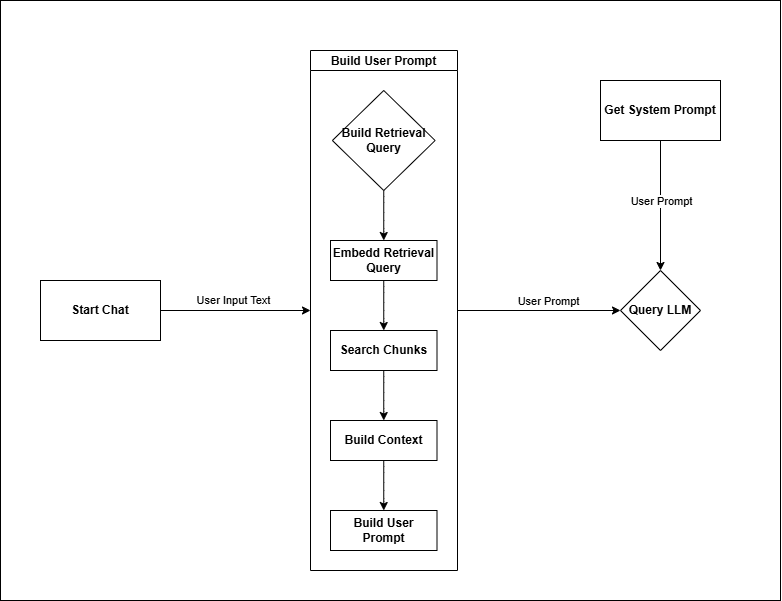

The diagram above was exported from draw.io. Its source (the exported page's mxGraphModel, read from the mxfile embedded in the PNG):
<mxGraphModel dx="18" dy="723" grid="1" gridSize="10" guides="1" tooltips="1" connect="1" arrows="1" fold="1" page="1" pageScale="1" pageWidth="980" pageHeight="690" background="#ffffff" math="0" shadow="0">
  <root>
    <mxCell id="0" />
    <mxCell id="1" parent="0" />
    <mxCell id="302" value="" style="rounded=0;whiteSpace=wrap;html=1;" vertex="1" parent="1">
      <mxGeometry x="1040" y="20" width="780" height="600" as="geometry" />
    </mxCell>
    <mxCell id="276" value="" style="edgeStyle=none;html=1;" parent="1" source="241" target="275" edge="1">
      <mxGeometry relative="1" as="geometry" />
    </mxCell>
    <mxCell id="286" value="User Prompt" style="edgeLabel;html=1;align=center;verticalAlign=middle;resizable=0;points=[];" parent="276" vertex="1" connectable="0">
      <mxGeometry x="0.2372" y="4" relative="1" as="geometry">
        <mxPoint x="-11" y="-6" as="offset" />
      </mxGeometry>
    </mxCell>
    <mxCell id="241" value="Build User Prompt" style="swimlane;startSize=20;horizontal=1;childLayout=flowLayout;flowOrientation=north;resizable=0;interRankCellSpacing=50;containerType=tree;fontSize=12;fillColor=light-dark(#FFFFFF,#666666);fontStyle=1" parent="1" vertex="1">
      <mxGeometry x="1350" y="70" width="147" height="520" as="geometry" />
    </mxCell>
    <mxCell id="244" value="Embedd Retrieval Query" style="whiteSpace=wrap;html=1;fillColor=light-dark(#FFFFFF,#CC6600);fontStyle=1" parent="241" vertex="1">
      <mxGeometry x="20" y="190" width="106.5" height="40" as="geometry" />
    </mxCell>
    <mxCell id="253" value="" style="html=1;rounded=1;curved=0;sourcePerimeterSpacing=0;targetPerimeterSpacing=0;startSize=6;endSize=6;noEdgeStyle=1;orthogonal=1;" parent="241" source="244" target="254" edge="1">
      <mxGeometry relative="1" as="geometry">
        <mxPoint x="2433" y="2900" as="sourcePoint" />
        <Array as="points">
          <mxPoint x="73.25" y="242" />
          <mxPoint x="73.25" y="268" />
        </Array>
      </mxGeometry>
    </mxCell>
    <mxCell id="254" value="Search Chunks" style="whiteSpace=wrap;html=1;fillColor=light-dark(#FFFFFF,#0066CC);fontStyle=1" parent="241" vertex="1">
      <mxGeometry x="20" y="280" width="106.5" height="40" as="geometry" />
    </mxCell>
    <mxCell id="259" value="" style="html=1;rounded=1;curved=0;sourcePerimeterSpacing=0;targetPerimeterSpacing=0;startSize=6;endSize=6;noEdgeStyle=1;orthogonal=1;" parent="241" source="254" target="260" edge="1">
      <mxGeometry relative="1" as="geometry">
        <mxPoint x="2397" y="2830" as="sourcePoint" />
        <Array as="points">
          <mxPoint x="73.25" y="332" />
          <mxPoint x="73.25" y="358" />
        </Array>
      </mxGeometry>
    </mxCell>
    <mxCell id="260" value="Build Context" style="whiteSpace=wrap;html=1;fillColor=light-dark(#FFFFFF,#666666);fontStyle=1" parent="241" vertex="1">
      <mxGeometry x="20" y="370" width="106.5" height="40" as="geometry" />
    </mxCell>
    <mxCell id="264" value="" style="html=1;rounded=1;curved=0;sourcePerimeterSpacing=0;targetPerimeterSpacing=0;startSize=6;endSize=6;noEdgeStyle=1;orthogonal=1;" parent="241" source="260" target="265" edge="1">
      <mxGeometry relative="1" as="geometry">
        <mxPoint x="2273" y="2760" as="sourcePoint" />
        <Array as="points">
          <mxPoint x="73.25" y="422" />
          <mxPoint x="73.25" y="448" />
        </Array>
      </mxGeometry>
    </mxCell>
    <mxCell id="265" value="Build User Prompt" style="whiteSpace=wrap;html=1;fillColor=light-dark(#FFFFFF,#666666);fontStyle=1" parent="241" vertex="1">
      <mxGeometry x="20" y="460" width="106.5" height="40" as="geometry" />
    </mxCell>
    <mxCell id="298" style="edgeStyle=none;html=1;exitX=0.5;exitY=1;exitDx=0;exitDy=0;entryX=0.5;entryY=0;entryDx=0;entryDy=0;noEdgeStyle=1;orthogonal=1;" parent="241" source="297" target="244" edge="1">
      <mxGeometry relative="1" as="geometry">
        <Array as="points">
          <mxPoint x="73.25" y="152" />
          <mxPoint x="73.25" y="178" />
        </Array>
      </mxGeometry>
    </mxCell>
    <mxCell id="297" value="Build Retrieval Query" style="rhombus;whiteSpace=wrap;html=1;fillColor=light-dark(#FFFFFF,#7F00FF);fontStyle=1" parent="241" vertex="1">
      <mxGeometry x="21.875" y="40" width="102.75" height="100" as="geometry" />
    </mxCell>
    <mxCell id="275" value="Query LLM" style="rhombus;whiteSpace=wrap;html=1;fontStyle=1;startSize=20;resizable=0;fillColor=light-dark(#FFFFFF,#7F00FF);" parent="1" vertex="1">
      <mxGeometry x="1660" y="290" width="80" height="80" as="geometry" />
    </mxCell>
    <mxCell id="278" value="" style="edgeStyle=none;html=1;entryX=0;entryY=0.5;entryDx=0;entryDy=0;" parent="1" source="277" target="241" edge="1">
      <mxGeometry relative="1" as="geometry">
        <mxPoint x="1180" y="400" as="targetPoint" />
      </mxGeometry>
    </mxCell>
    <mxCell id="284" value="User Input Text" style="edgeLabel;html=1;align=center;verticalAlign=middle;resizable=0;points=[];" parent="278" vertex="1" connectable="0">
      <mxGeometry x="-0.0571" y="-1" relative="1" as="geometry">
        <mxPoint x="1" y="-12" as="offset" />
      </mxGeometry>
    </mxCell>
    <mxCell id="277" value="Start Chat" style="rounded=0;whiteSpace=wrap;html=1;fillColor=light-dark(#FFFFFF,#666666);fontStyle=1" parent="1" vertex="1">
      <mxGeometry x="1080" y="300" width="120" height="60" as="geometry" />
    </mxCell>
    <mxCell id="282" value="" style="edgeStyle=none;html=1;" parent="1" source="279" target="275" edge="1">
      <mxGeometry relative="1" as="geometry" />
    </mxCell>
    <mxCell id="279" value="Get System Prompt" style="whiteSpace=wrap;html=1;fontStyle=1;startSize=20;resizable=0;fillColor=light-dark(#FFFFFF,#666666);" parent="1" vertex="1">
      <mxGeometry x="1640" y="100" width="120" height="60" as="geometry" />
    </mxCell>
    <mxCell id="287" value="User Prompt" style="edgeLabel;html=1;align=center;verticalAlign=middle;resizable=0;points=[];" parent="1" vertex="1" connectable="0">
      <mxGeometry x="1699.9970588235296" y="220" as="geometry" />
    </mxCell>
  </root>
</mxGraphModel>